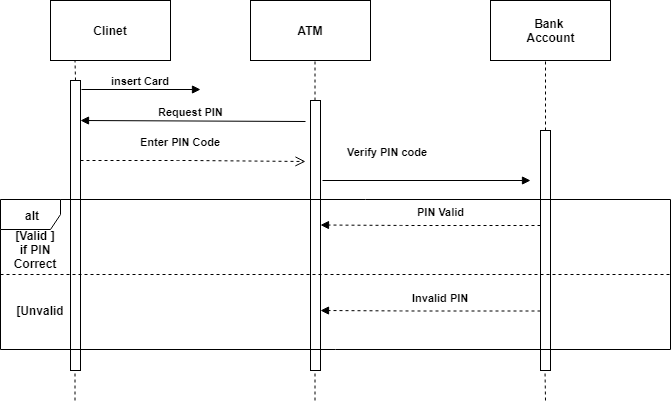

The diagram above was exported from draw.io. Its source (the exported page's mxGraphModel, read from the mxfile embedded in the PNG):
<mxGraphModel dx="840" dy="435" grid="1" gridSize="10" guides="1" tooltips="1" connect="1" arrows="1" fold="1" page="1" pageScale="1" pageWidth="827" pageHeight="1169" math="0" shadow="0">
  <root>
    <mxCell id="0" />
    <mxCell id="1" parent="0" />
    <mxCell id="AG20W4eMfUYA-1nLB33E-1" value="&lt;b&gt;Clinet&lt;/b&gt;" style="rounded=0;whiteSpace=wrap;html=1;" vertex="1" parent="1">
      <mxGeometry x="60" y="20" width="120" height="60" as="geometry" />
    </mxCell>
    <mxCell id="AG20W4eMfUYA-1nLB33E-2" value="&lt;b&gt;ATM&lt;/b&gt;" style="rounded=0;whiteSpace=wrap;html=1;" vertex="1" parent="1">
      <mxGeometry x="260" y="20" width="120" height="60" as="geometry" />
    </mxCell>
    <mxCell id="AG20W4eMfUYA-1nLB33E-3" value="&lt;b&gt;Bank&amp;nbsp;&lt;br&gt;Account&lt;/b&gt;&lt;br&gt;" style="rounded=0;whiteSpace=wrap;html=1;" vertex="1" parent="1">
      <mxGeometry x="500" y="20" width="120" height="60" as="geometry" />
    </mxCell>
    <mxCell id="AG20W4eMfUYA-1nLB33E-4" value="" style="html=1;points=[];perimeter=orthogonalPerimeter;" vertex="1" parent="1">
      <mxGeometry x="320" y="120" width="10" height="270" as="geometry" />
    </mxCell>
    <mxCell id="AG20W4eMfUYA-1nLB33E-7" value="" style="html=1;points=[];perimeter=orthogonalPerimeter;" vertex="1" parent="1">
      <mxGeometry x="80" y="100" width="10" height="290" as="geometry" />
    </mxCell>
    <mxCell id="AG20W4eMfUYA-1nLB33E-8" value="&lt;b&gt;insert Card&amp;nbsp;&lt;/b&gt;" style="html=1;verticalAlign=bottom;endArrow=block;" edge="1" parent="1">
      <mxGeometry relative="1" as="geometry">
        <mxPoint x="91" y="109" as="sourcePoint" />
        <mxPoint x="210" y="109" as="targetPoint" />
      </mxGeometry>
    </mxCell>
    <mxCell id="AG20W4eMfUYA-1nLB33E-9" value="&lt;b&gt;Enter PIN Code&lt;/b&gt;" style="html=1;verticalAlign=bottom;endArrow=open;dashed=1;endSize=8;entryX=-0.5;entryY=0.226;entryDx=0;entryDy=0;entryPerimeter=0;" edge="1" parent="1" target="AG20W4eMfUYA-1nLB33E-4">
      <mxGeometry x="-0.1111" y="10" relative="1" as="geometry">
        <mxPoint x="247" y="180" as="targetPoint" />
        <mxPoint x="90" y="180" as="sourcePoint" />
        <Array as="points">
          <mxPoint x="197" y="180" />
        </Array>
        <mxPoint as="offset" />
      </mxGeometry>
    </mxCell>
    <mxCell id="AG20W4eMfUYA-1nLB33E-10" value="&lt;b&gt;Request PIN&amp;nbsp;&lt;/b&gt;" style="html=1;verticalAlign=bottom;endArrow=block;exitX=-0.5;exitY=0.078;exitDx=0;exitDy=0;exitPerimeter=0;" edge="1" parent="1" source="AG20W4eMfUYA-1nLB33E-4">
      <mxGeometry relative="1" as="geometry">
        <mxPoint x="287" y="140" as="sourcePoint" />
        <mxPoint x="90" y="140" as="targetPoint" />
      </mxGeometry>
    </mxCell>
    <mxCell id="AG20W4eMfUYA-1nLB33E-11" value="" style="html=1;points=[];perimeter=orthogonalPerimeter;" vertex="1" parent="1">
      <mxGeometry x="550" y="150" width="10" height="240" as="geometry" />
    </mxCell>
    <mxCell id="AG20W4eMfUYA-1nLB33E-18" value="&lt;b&gt;Verify PIN code&lt;/b&gt;" style="html=1;verticalAlign=bottom;endArrow=block;" edge="1" parent="1">
      <mxGeometry x="-0.3761" y="20" relative="1" as="geometry">
        <mxPoint x="332" y="200" as="sourcePoint" />
        <mxPoint x="540" y="200" as="targetPoint" />
        <mxPoint as="offset" />
      </mxGeometry>
    </mxCell>
    <mxCell id="AG20W4eMfUYA-1nLB33E-19" value="&lt;b&gt;alt&lt;/b&gt;" style="shape=umlFrame;whiteSpace=wrap;html=1;" vertex="1" parent="1">
      <mxGeometry x="10" y="219" width="670" height="150" as="geometry" />
    </mxCell>
    <mxCell id="AG20W4eMfUYA-1nLB33E-20" value="" style="line;strokeWidth=1;fillColor=none;align=left;verticalAlign=middle;spacingTop=-1;spacingLeft=3;spacingRight=3;rotatable=0;labelPosition=right;points=[];portConstraint=eastwest;dashed=1;dashPattern=1 1;" vertex="1" parent="1">
      <mxGeometry x="70" y="300" width="150" as="geometry" />
    </mxCell>
    <mxCell id="AG20W4eMfUYA-1nLB33E-21" value="" style="line;strokeWidth=1;fillColor=none;align=left;verticalAlign=middle;spacingTop=-1;spacingLeft=3;spacingRight=3;rotatable=0;labelPosition=right;points=[];portConstraint=eastwest;dashed=1;" vertex="1" parent="1">
      <mxGeometry x="10" y="290" width="670" height="8" as="geometry" />
    </mxCell>
    <mxCell id="AG20W4eMfUYA-1nLB33E-23" value="&lt;b&gt;PIN Valid&lt;/b&gt;" style="html=1;verticalAlign=bottom;endArrow=block;dashed=1;" edge="1" parent="1">
      <mxGeometry x="0.1818" y="-30" relative="1" as="geometry">
        <mxPoint x="550" y="245" as="sourcePoint" />
        <mxPoint x="330" y="244.5" as="targetPoint" />
        <Array as="points">
          <mxPoint x="420" y="245" />
        </Array>
        <mxPoint x="30" y="25" as="offset" />
      </mxGeometry>
    </mxCell>
    <mxCell id="AG20W4eMfUYA-1nLB33E-24" value="&lt;b&gt;Invalid PIN&lt;/b&gt;" style="html=1;verticalAlign=bottom;endArrow=block;dashed=1;" edge="1" parent="1">
      <mxGeometry x="0.1818" y="-30" relative="1" as="geometry">
        <mxPoint x="550" y="330.5" as="sourcePoint" />
        <mxPoint x="330" y="330" as="targetPoint" />
        <Array as="points">
          <mxPoint x="420" y="330.5" />
        </Array>
        <mxPoint x="30" y="25" as="offset" />
      </mxGeometry>
    </mxCell>
    <mxCell id="AG20W4eMfUYA-1nLB33E-28" value="&lt;b&gt;[Valid ]&lt;br&gt;if PIN Correct&lt;/b&gt;&lt;br&gt;" style="text;html=1;strokeColor=none;fillColor=none;align=center;verticalAlign=middle;whiteSpace=wrap;rounded=0;dashed=1;" vertex="1" parent="1">
      <mxGeometry x="20" y="260" width="50" height="18" as="geometry" />
    </mxCell>
    <mxCell id="AG20W4eMfUYA-1nLB33E-31" style="edgeStyle=orthogonalEdgeStyle;rounded=0;orthogonalLoop=1;jettySize=auto;html=1;exitX=0.5;exitY=1;exitDx=0;exitDy=0;dashed=1;" edge="1" parent="1" source="AG20W4eMfUYA-1nLB33E-28" target="AG20W4eMfUYA-1nLB33E-28">
      <mxGeometry relative="1" as="geometry" />
    </mxCell>
    <mxCell id="AG20W4eMfUYA-1nLB33E-33" value="&lt;b&gt;[Unvalid&lt;/b&gt;" style="text;html=1;strokeColor=none;fillColor=none;align=center;verticalAlign=middle;whiteSpace=wrap;rounded=0;dashed=1;" vertex="1" parent="1">
      <mxGeometry x="30" y="320" width="40" height="20" as="geometry" />
    </mxCell>
    <mxCell id="AG20W4eMfUYA-1nLB33E-35" value="" style="endArrow=none;dashed=1;html=1;" edge="1" parent="1">
      <mxGeometry width="50" height="50" relative="1" as="geometry">
        <mxPoint x="555" y="150" as="sourcePoint" />
        <mxPoint x="555" y="80" as="targetPoint" />
      </mxGeometry>
    </mxCell>
    <mxCell id="AG20W4eMfUYA-1nLB33E-36" value="" style="endArrow=none;dashed=1;html=1;" edge="1" parent="1">
      <mxGeometry width="50" height="50" relative="1" as="geometry">
        <mxPoint x="555" y="420" as="sourcePoint" />
        <mxPoint x="554.5" y="390" as="targetPoint" />
      </mxGeometry>
    </mxCell>
    <mxCell id="AG20W4eMfUYA-1nLB33E-37" value="" style="endArrow=none;dashed=1;html=1;" edge="1" parent="1">
      <mxGeometry width="50" height="50" relative="1" as="geometry">
        <mxPoint x="324.5" y="120" as="sourcePoint" />
        <mxPoint x="324.5" y="80" as="targetPoint" />
      </mxGeometry>
    </mxCell>
    <mxCell id="AG20W4eMfUYA-1nLB33E-38" value="" style="endArrow=none;dashed=1;html=1;" edge="1" parent="1">
      <mxGeometry width="50" height="50" relative="1" as="geometry">
        <mxPoint x="85" y="100" as="sourcePoint" />
        <mxPoint x="84.5" y="80" as="targetPoint" />
      </mxGeometry>
    </mxCell>
    <mxCell id="AG20W4eMfUYA-1nLB33E-39" value="" style="endArrow=none;dashed=1;html=1;" edge="1" parent="1">
      <mxGeometry width="50" height="50" relative="1" as="geometry">
        <mxPoint x="324.5" y="420" as="sourcePoint" />
        <mxPoint x="324.5" y="390" as="targetPoint" />
      </mxGeometry>
    </mxCell>
    <mxCell id="AG20W4eMfUYA-1nLB33E-40" value="" style="endArrow=none;dashed=1;html=1;" edge="1" parent="1">
      <mxGeometry width="50" height="50" relative="1" as="geometry">
        <mxPoint x="84.5" y="420" as="sourcePoint" />
        <mxPoint x="84.5" y="390" as="targetPoint" />
      </mxGeometry>
    </mxCell>
  </root>
</mxGraphModel>